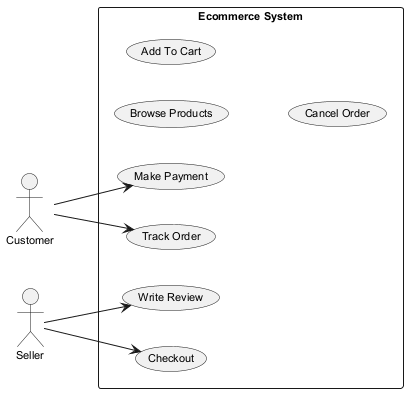

The diagram above was rendered by PlantUML. Its source (embedded in the PNG):
@startuml
skinparam backgroundColor #FFFFFF
skinparam classBackgroundColor #E8F4FA
skinparam classBorderColor #2C7DA0
skinparam defaultFontSize 11
left to right direction
actor "Customer" as Customer
actor "Seller" as Seller
rectangle "Ecommerce System" {
  usecase "Make Payment" as UC_MakePayment
  usecase "Browse Products" as UC_BrowseProducts
  usecase "Track Order" as UC_TrackOrder
  usecase "Add To Cart" as UC_AddToCart
  usecase "Cancel Order" as UC_CancelOrder
  usecase "Write Review" as UC_WriteReview
  usecase "Checkout" as UC_Checkout
}
Customer --> UC_TrackOrder
Customer --> UC_MakePayment
Seller --> UC_WriteReview
Seller --> UC_Checkout
@enduml